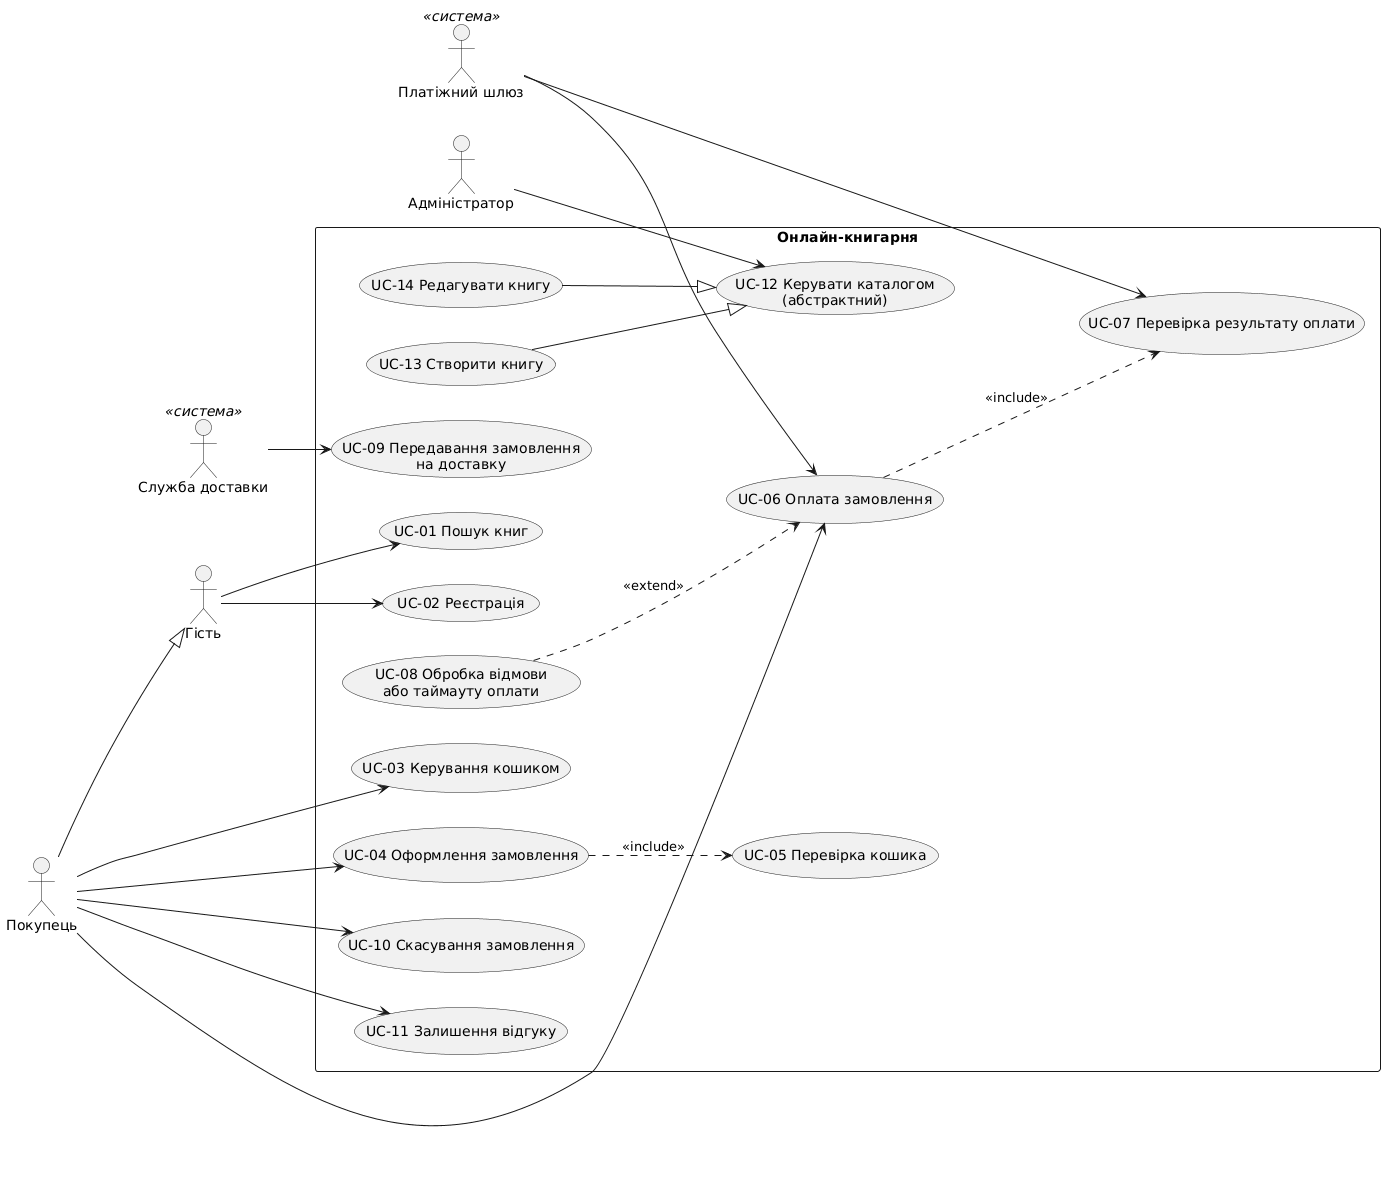

The diagram above was rendered by PlantUML. Its source (embedded in the PNG):
@startuml
left to right direction
skinparam packageStyle rectangle

actor "Гість" as Guest
actor "Покупець" as Buyer
actor "Адміністратор" as Admin
actor "Платіжний шлюз" as PaymentGateway <<система>>
actor "Служба доставки" as DeliveryService <<система>>

Buyer --|> Guest

rectangle "Онлайн-книгарня" {
  usecase "UC-01 Пошук книг" as UC01
  usecase "UC-02 Реєстрація" as UC02
  usecase "UC-03 Керування кошиком" as UC03
  usecase "UC-04 Оформлення замовлення" as UC04
  usecase "UC-05 Перевірка кошика" as UC05
  usecase "UC-06 Оплата замовлення" as UC06
  usecase "UC-07 Перевірка результату оплати" as UC07
  usecase "UC-08 Обробка відмови\nабо таймауту оплати" as UC08
  usecase "UC-09 Передавання замовлення\nна доставку" as UC09
  usecase "UC-10 Скасування замовлення" as UC10
  usecase "UC-11 Залишення відгуку" as UC11
  usecase "UC-12 Керувати каталогом\n(абстрактний)" as UC12
  usecase "UC-13 Створити книгу" as UC13
  usecase "UC-14 Редагувати книгу" as UC14
}

Guest --> UC01
Guest --> UC02

Buyer --> UC03
Buyer --> UC04
Buyer --> UC06
Buyer --> UC10
Buyer --> UC11

Admin --> UC12

PaymentGateway --> UC06
PaymentGateway --> UC07
DeliveryService --> UC09

UC04 ..> UC05 : <<include>>
UC06 ..> UC07 : <<include>>
UC08 ..> UC06 : <<extend>>

UC13 --|> UC12
UC14 --|> UC12
@enduml